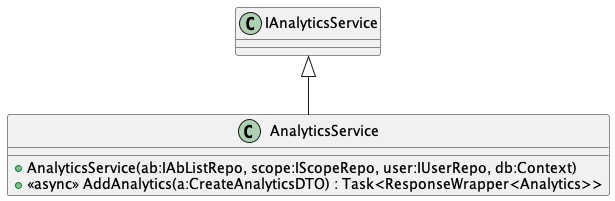

The diagram above was rendered by PlantUML. Its source (embedded in the PNG):
@startuml
class AnalyticsService {
    + AnalyticsService(ab:IAbListRepo, scope:IScopeRepo, user:IUserRepo, db:Context)
    + <<async>> AddAnalytics(a:CreateAnalyticsDTO) : Task<ResponseWrapper<Analytics>>
}
IAnalyticsService <|-- AnalyticsService
@enduml